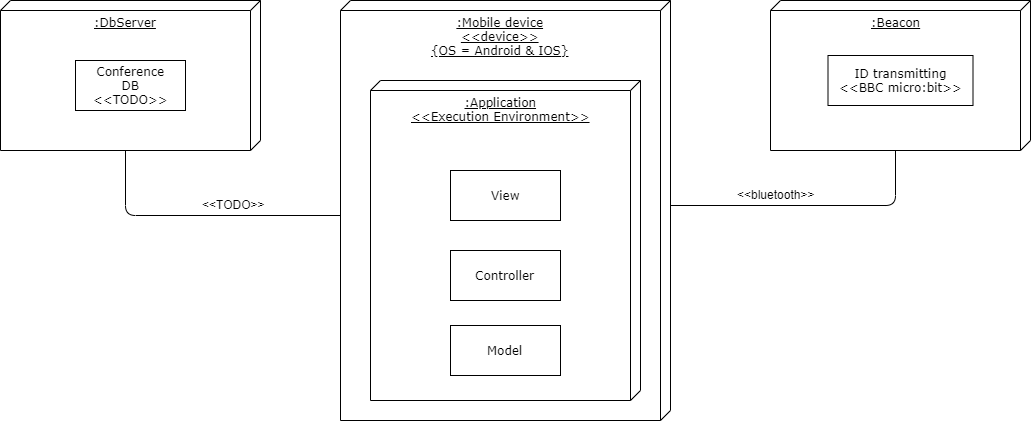

The diagram above was exported from draw.io. Its source (the exported page's mxGraphModel, read from the mxfile embedded in the PNG):
<mxGraphModel dx="1195" dy="610" grid="1" gridSize="10" guides="1" tooltips="1" connect="1" arrows="1" fold="1" page="1" pageScale="1" pageWidth="1100" pageHeight="850" background="#ffffff" math="0" shadow="0">
  <root>
    <mxCell id="0" />
    <mxCell id="1" parent="0" />
    <mxCell id="39150e848f15840c-1" value=":Mobile device&lt;br&gt;&amp;lt;&amp;lt;device&amp;gt;&amp;gt;&lt;br&gt;{OS = Android &amp;amp; IOS}" style="verticalAlign=top;align=center;spacingTop=8;spacingLeft=2;spacingRight=12;shape=cube;size=10;direction=south;fontStyle=4;html=1;rounded=0;shadow=0;comic=0;labelBackgroundColor=none;strokeWidth=1;fontFamily=Verdana;fontSize=12" parent="1" vertex="1">
      <mxGeometry x="340" y="100" width="330" height="420" as="geometry" />
    </mxCell>
    <mxCell id="ebTBY3yTC_tI4KyziIkA-6" value=":Application&lt;br&gt;&amp;lt;&amp;lt;Execution Environment&amp;gt;&amp;gt;" style="verticalAlign=top;align=center;spacingTop=8;spacingLeft=2;spacingRight=12;shape=cube;size=10;direction=south;fontStyle=4;html=1;rounded=0;shadow=0;comic=0;labelBackgroundColor=none;strokeWidth=1;fontFamily=Verdana;fontSize=12" parent="1" vertex="1">
      <mxGeometry x="370" y="180" width="270" height="320" as="geometry" />
    </mxCell>
    <mxCell id="39150e848f15840c-3" value=":DbServer" style="verticalAlign=top;align=center;spacingTop=8;spacingLeft=2;spacingRight=12;shape=cube;size=10;direction=south;fontStyle=4;html=1;rounded=0;shadow=0;comic=0;labelBackgroundColor=none;strokeWidth=1;fontFamily=Verdana;fontSize=12" parent="1" vertex="1">
      <mxGeometry y="100" width="260" height="150" as="geometry" />
    </mxCell>
    <mxCell id="39150e848f15840c-4" value="View" style="html=1;rounded=0;shadow=0;comic=0;labelBackgroundColor=none;strokeWidth=1;fontFamily=Verdana;fontSize=12;align=center;" parent="1" vertex="1">
      <mxGeometry x="450" y="270" width="110" height="50" as="geometry" />
    </mxCell>
    <mxCell id="ebTBY3yTC_tI4KyziIkA-1" value="Conference&lt;br&gt;DB&lt;br&gt;&amp;lt;&amp;lt;TODO&amp;gt;&amp;gt;" style="html=1;rounded=0;shadow=0;comic=0;labelBackgroundColor=none;strokeWidth=1;fontFamily=Verdana;fontSize=12;align=center;" parent="1" vertex="1">
      <mxGeometry x="75" y="160" width="110" height="50" as="geometry" />
    </mxCell>
    <mxCell id="ebTBY3yTC_tI4KyziIkA-2" value="&amp;lt;&amp;lt;TODO&amp;gt;&amp;gt;" style="text;html=1;resizable=0;points=[];autosize=1;align=left;verticalAlign=top;spacingTop=-4;" parent="1" vertex="1">
      <mxGeometry x="200" y="295" width="80" height="10" as="geometry" />
    </mxCell>
    <mxCell id="ebTBY3yTC_tI4KyziIkA-4" value="Controller" style="html=1;rounded=0;shadow=0;comic=0;labelBackgroundColor=none;strokeWidth=1;fontFamily=Verdana;fontSize=12;align=center;" parent="1" vertex="1">
      <mxGeometry x="450" y="350" width="110" height="50" as="geometry" />
    </mxCell>
    <mxCell id="ebTBY3yTC_tI4KyziIkA-5" value="Model" style="html=1;rounded=0;shadow=0;comic=0;labelBackgroundColor=none;strokeWidth=1;fontFamily=Verdana;fontSize=12;align=center;" parent="1" vertex="1">
      <mxGeometry x="450" y="425" width="110" height="50" as="geometry" />
    </mxCell>
    <mxCell id="tuCURQ9uouH-UpYctvs8-1" value=":Beacon&lt;br&gt;" style="verticalAlign=top;align=center;spacingTop=8;spacingLeft=2;spacingRight=12;shape=cube;size=10;direction=south;fontStyle=4;html=1;rounded=0;shadow=0;comic=0;labelBackgroundColor=none;strokeWidth=1;fontFamily=Verdana;fontSize=12" vertex="1" parent="1">
      <mxGeometry x="770" y="100" width="260" height="150" as="geometry" />
    </mxCell>
    <mxCell id="tuCURQ9uouH-UpYctvs8-2" value="" style="endArrow=none;html=1;entryX=0;entryY=0;entryDx=150;entryDy=135;entryPerimeter=0;exitX=0;exitY=0;exitDx=215;exitDy=330;exitPerimeter=0;" edge="1" parent="1" source="39150e848f15840c-1" target="39150e848f15840c-3">
      <mxGeometry width="50" height="50" relative="1" as="geometry">
        <mxPoint x="10" y="590" as="sourcePoint" />
        <mxPoint x="60" y="540" as="targetPoint" />
        <Array as="points">
          <mxPoint x="125" y="315" />
        </Array>
      </mxGeometry>
    </mxCell>
    <mxCell id="tuCURQ9uouH-UpYctvs8-3" value="" style="endArrow=none;html=1;entryX=0;entryY=0;entryDx=150;entryDy=135;entryPerimeter=0;exitX=0;exitY=0;exitDx=205;exitDy=0;exitPerimeter=0;" edge="1" parent="1" source="39150e848f15840c-1" target="tuCURQ9uouH-UpYctvs8-1">
      <mxGeometry width="50" height="50" relative="1" as="geometry">
        <mxPoint x="10" y="590" as="sourcePoint" />
        <mxPoint x="60" y="540" as="targetPoint" />
        <Array as="points">
          <mxPoint x="895" y="305" />
        </Array>
      </mxGeometry>
    </mxCell>
    <mxCell id="tuCURQ9uouH-UpYctvs8-4" value="&amp;lt;&amp;lt;bluetooth&amp;gt;&amp;gt;" style="text;html=1;resizable=0;points=[];autosize=1;align=left;verticalAlign=top;spacingTop=-4;" vertex="1" parent="1">
      <mxGeometry x="735" y="285" width="90" height="10" as="geometry" />
    </mxCell>
    <mxCell id="tuCURQ9uouH-UpYctvs8-7" value="ID transmitting&lt;br&gt;&lt;span&gt;&amp;lt;&amp;lt;BBC micro:bit&amp;gt;&amp;gt;&lt;/span&gt;" style="html=1;rounded=0;shadow=0;comic=0;labelBackgroundColor=none;strokeWidth=1;fontFamily=Verdana;fontSize=12;align=center;" vertex="1" parent="1">
      <mxGeometry x="827.5" y="155" width="145" height="50" as="geometry" />
    </mxCell>
  </root>
</mxGraphModel>